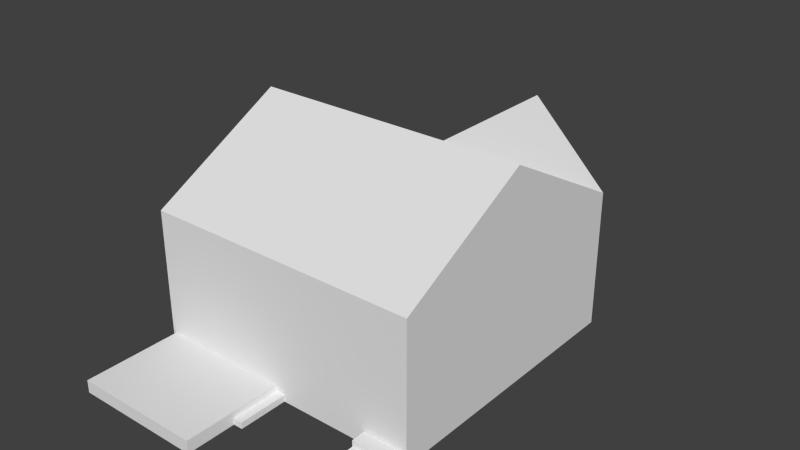 # Source: House_1.blend  (saved by Blender 2.76.0; exported with 4.5.12 LTS)
import bpy
from mathutils import Matrix  # noqa: F401  (used for matrix-valued properties, if any)

bpy.ops.wm.read_factory_settings(use_empty=True)
scene = bpy.context.scene
scene.name = 'Scene'

# ---- collections
col_collection_1 = bpy.data.collections.new('Collection 1'); scene.collection.children.link(col_collection_1)

# ---- world
world_world = bpy.data.worlds.new('World'); scene.world = world_world
world_world.color = (0.05088, 0.05088, 0.05088)
world_world.use_sun_shadow = False
world_world.sun_shadow_jitter_overblur = 0.0
world_world.cycles.sampling_method = 'MANUAL'
world_world.cycles.sample_map_resolution = 256

# ---- meshes
me_circle = bpy.data.meshes.new('Circle')
me_circle.from_pydata([], [], [])
me_circle.use_remesh_preserve_volume = False
me_circle.use_remesh_preserve_attributes = False
me_circle.use_mirror_vertex_groups = False
me_circle.update()
me_plane = bpy.data.meshes.new('Plane')
me_plane.from_pydata([(1.0, 0.0, 1.534), (-1.0, 0.0, 1.534), (-0.9572, 0.02219, 0.09886), (1.0, -0.6839, 0.2277), (0.8871, 1.0, 0.7029), (1.0, -1.0, 0.007409), (-1.0, 1.0, 0.7254), (-0.1635, 0.8077, 0.09886), (-0.9724, -1.0, 0.09886), (-0.9724, -1.0, 0.007409), (0.4547, 0.0, 0.007409), (0.682, -1.193, 0.05313), (0.682, -1.102, 0.05313), (0.9651, -1.0, 0.4878), (-0.0965, 0.9533, 0.09886), (-0.03841, -1.0, 0.09886), (-0.03841, 0.0, 0.007409), (-0.03841, -1.0, 0.007409), (-1.0, 0.02219, 0.7254), (0.4547, 0.0, 1.534), (0.8871, 1.0, 0.007409), (1.0, -0.6839, 0.4372), (0.4547, 1.0, 1.534), (-0.0965, 1.0, 0.7254), (0.07448, 1.0, 0.007409), (0.07448, 1.0, 0.7029), (-0.1635, 0.8077, 0.4878), (-1.0, 0.0, 0.9924), (-1.0, 0.0, 0.007409), (-1.0, 1.0, 0.007409), (-1.0, 1.0, 0.9924), (-0.3352, 0.8077, 0.4878), (-0.7887, 0.02219, 0.7254), (-0.3352, 0.8077, 0.09886), (-0.0965, 0.8077, 0.7254), (-0.0965, 0.8077, 0.09886), (-0.7887, 0.8077, 0.7254), (-0.0965, 1.0, 0.09886), (-0.9539, 0.9581, 0.09886), (-0.3352, 0.9547, 0.09886), (-1.0, 1.0, 0.09886), (-1.0, 0.02219, 0.09886), (-0.7887, 0.8077, 0.09886), (-0.7887, 0.02219, 0.09886), (-0.3352, 1.0, 0.09886), (-1.0, 0.9581, 0.2593), (-1.0, 0.02219, 0.2593), (-0.3722, 0.9547, 0.2593), (-0.3722, 1.0, 0.2593), (-0.9539, 1.0, 0.2593), (-0.9572, 0.02219, 0.2593), (-0.9539, 0.9581, 0.2593), (-1.0, 1.0, 0.2593), (-0.3352, 0.9547, 0.2593), (-0.3352, 1.0, 0.2593), (-0.9539, 0.9581, 0.7254), (-1.0, 0.9581, 0.7254), (-0.9539, 1.0, 0.7254), (-0.3352, 0.9547, 0.7254), (-0.3352, 1.0, 0.7254), (-0.3722, 0.9547, 0.7254), (-0.3722, 1.0, 0.7254), (1.0, 1.0, 0.9924), (-0.03841, 1.0, 0.9924), (-0.03841, 1.0, 0.007409), (1.0, 1.0, 0.007409), (-0.4545, -1.0, 0.4878), (-1.0, -1.0, 0.9924), (-1.0, -1.0, 0.007409), (1.0, -1.102, 0.05313), (-0.03841, -1.712, 0.09886), (0.682, -1.102, 0.007409), (0.682, -1.102, 0.05313), (-0.03841, -1.712, 0.007409), (-0.03841, -1.0, 0.05313), (-0.9724, -1.0, 0.05313), (0.682, -1.102, 0.09886), (0.682, -1.102, 0.09886), (-0.03841, -1.712, 0.05313), (-0.9724, -1.712, 0.05313), (-0.03841, -1.356, 0.09886), (-0.03841, -1.356, 0.007409), (-0.9724, -1.712, 0.09886), (-0.9724, -1.712, 0.007409), (0.682, -1.102, 0.007409), (1.0, -1.102, 0.007409), (-0.03841, -1.356, 0.05313), (0.02904, -1.0, 0.05313), (0.02904, -1.0, 0.007409), (0.02904, -1.356, 0.007409), (0.02904, -1.356, 0.05313), (-1.0, -1.0, 0.09886), (-0.03841, -1.0, 0.9924), (-0.9339, -1.0, 0.09886), (-0.9339, -1.0, 0.4878), (-0.4545, -1.0, 0.09886), (0.9651, -1.0, 0.09886), (0.682, -1.0, 0.007409), (0.7169, -1.0, 0.09886), (0.7169, -1.0, 0.4878), (1.0, -1.102, 0.09886), (1.0, -1.193, 0.05313), (0.682, -1.193, 0.007409), (1.0, -1.193, 0.007409), (0.682, -1.0, 0.9924), (1.0, -1.0, 0.9924), (1.0, -1.0, 0.09886), (0.682, -1.0, 0.09886), (1.0, 0.0, 0.9924), (1.0, 0.0, 0.007409), (1.0, -0.8497, 0.2277), (1.0, -0.8497, 0.4372)], [], [(1, 30, 27), (67, 1, 27), (67, 27, 28, 68), (28, 29, 64, 16), (92, 19, 1, 67), (86, 80, 70, 78), (0, 105, 108), (105, 0, 19), (63, 22, 62), (63, 19, 22), (19, 63, 30, 1), (19, 62, 63), (23, 34, 36, 6), (37, 23, 63, 64), (23, 6, 30, 63), (18, 41, 28, 27), (41, 40, 29, 28), (41, 18, 32, 43), (32, 36, 42, 43), (39, 33, 7, 35, 14), (18, 6, 36, 32), (6, 18, 27, 30), (7, 33, 31, 26), (26, 31, 36, 34), (31, 33, 42, 36), (44, 40, 52, 54), (23, 37, 35, 34), (39, 38, 42, 33), (2, 43, 42, 38), (7, 26, 34, 35), (33, 7, 35, 42), (14, 35, 37), (39, 14, 37, 44), (42, 38, 40), (43, 2, 41), (38, 39, 53, 51), (64, 29, 40, 44, 37), (39, 44, 54, 53), (2, 38, 51, 50), (54, 48, 61, 59), (49, 48, 54, 52), (53, 47, 51), (61, 60, 58, 59), (53, 54, 59, 58), (47, 53, 58, 60), (48, 47, 60, 61), (25, 4, 20, 24), (16, 64, 65, 10), (10, 65, 109), (62, 108, 109, 65), (19, 62, 22), (62, 0, 108), (0, 62, 19), (50, 51, 45, 46), (51, 47, 48, 49), (40, 41, 46, 52), (41, 2, 50, 46), (46, 45, 52), (45, 51, 55, 56), (52, 45, 56, 6), (56, 55, 6), (55, 57, 6), (51, 49, 57, 55), (49, 52, 6, 57), (4, 25, 63, 62), (25, 24, 64, 63), (20, 4, 62, 65), (24, 20, 65, 64), (75, 8, 91, 68, 9), (9, 17, 81, 83), (85, 69, 101, 103), (69, 12, 11, 101), (12, 71, 102, 11), (101, 11, 102, 103), (76, 77, 72, 12), (15, 8, 82, 80), (100, 76, 12, 69), (71, 85, 103, 102), (107, 97, 84, 72, 77), (81, 86, 78, 73), (74, 86, 90, 87), (74, 15, 80, 86), (88, 87, 90, 89), (17, 74, 87, 88), (81, 17, 88, 89), (86, 81, 89, 90), (94, 93, 95, 66), (94, 66, 92, 67), (66, 95, 15, 92), (93, 94, 67, 91), (95, 93, 91, 15), (97, 5, 85, 71, 84), (5, 106, 100, 69, 85), (12, 72, 84, 71), (97, 10, 109, 5), (17, 16, 10, 97), (68, 28, 16, 17), (104, 19, 92), (105, 19, 104), (104, 92, 17, 97, 107), (17, 9, 68), (15, 74, 17, 92), (83, 81, 73), (8, 75, 79, 82), (75, 9, 83, 79), (80, 82, 70), (78, 79, 83, 73), (70, 82, 79, 78), (106, 107, 77, 76, 100), (13, 99, 98, 96), (99, 13, 105, 104), (13, 96, 106, 105), (98, 99, 104, 107), (96, 98, 107, 106), (21, 111, 110, 3), (21, 3, 109, 108), (3, 110, 5, 109), (111, 21, 108, 105), (110, 111, 105, 5)])
me_plane.use_remesh_preserve_volume = False
me_plane.use_remesh_preserve_attributes = False
me_plane.use_mirror_vertex_groups = False
me_plane.update()

# ---- objects
ob_circle = bpy.data.objects.new('Circle', me_circle)
ob_plane = bpy.data.objects.new('Plane', me_plane)

# ---- transforms, parenting, visibility, modifiers, constraints
ob_circle.location = (0.0, 2.0, 0.0)
ob_circle.scale = (0.1, 0.1, 0.1)
ob_circle.lineart.crease_threshold = 0.0
ob_plane.location = (0.0, 0.0, 0.0)
ob_plane.lineart.crease_threshold = 0.0

# ---- collection membership
col_collection_1.objects.link(ob_circle)
col_collection_1.objects.link(ob_plane)

# ---- scene / render settings (as saved in the file)
scene.frame_start = 1; scene.frame_end = 250; scene.frame_set(1)
scene.render.engine = 'BLENDER_EEVEE_NEXT'
scene.render.resolution_percentage = 50
scene.render.dither_intensity = 0.0
scene.cycles.use_denoising = False
scene.cycles.samples = 10
scene.cycles.sampling_pattern = 'TABULATED_SOBOL'
scene.cycles.light_sampling_threshold = 0.0
scene.cycles.use_adaptive_sampling = False
scene.cycles.use_light_tree = False
scene.cycles.blur_glossy = 0.0
scene.cycles.pixel_filter_type = 'GAUSSIAN'
scene.cycles.sample_clamp_indirect = 0.0
scene.view_settings.view_transform = 'Standard'
bpy.context.view_layer.update()

# ---- added for rendering (the .blend has no active camera and no usable light): camera, sun
cam_auto = bpy.data.cameras.new('AutoCamera')
cam_auto.lens = 50.0
cam_auto.sensor_width = 36.0
cam_auto.clip_end = 1000.0
ob_auto_camera = bpy.data.objects.new('AutoCamera', cam_auto)
scene.collection.objects.link(ob_auto_camera)
ob_auto_camera.location = (4.15183, -4.8384, 4.0887)
ob_auto_camera.rotation_euler = (1.09748, -7.21219e-08, 0.694738)
scene.camera = ob_auto_camera
light_auto_sun = bpy.data.lights.new('AutoSun', 'SUN')
light_auto_sun.energy = 3.0
light_auto_sun.angle = 0.0523599
ob_auto_sun = bpy.data.objects.new('AutoSun', light_auto_sun)
scene.collection.objects.link(ob_auto_sun)
ob_auto_sun.rotation_euler = (0.872665, 0.174533, 0.523599)
bpy.context.view_layer.update()
